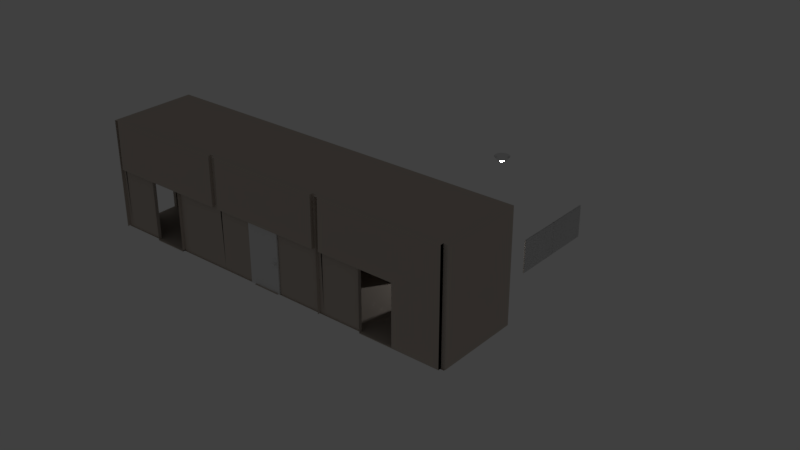 # Source: QuartoManchaAnimado02.blend  (saved by Blender 2.78.0; exported with 4.5.12 LTS)
import bpy
from mathutils import Matrix  # noqa: F401  (used for matrix-valued properties, if any)

bpy.ops.wm.read_factory_settings(use_empty=True)
scene = bpy.context.scene
scene.name = 'Scene'

# ---- collections
col_collection_1 = bpy.data.collections.new('Collection 1'); scene.collection.children.link(col_collection_1)

# ---- materials (node trees are filled in below, after node groups)
mat_material = bpy.data.materials.new('Material')
mat_material.alpha_threshold = 0.0
mat_material.roughness = 0.5
mat_material_002 = bpy.data.materials.new('Material.002')
mat_material_003 = bpy.data.materials.new('Material.003')
mat_material_004 = bpy.data.materials.new('Material.004')
mat_material_1 = bpy.data.materials.new('Material')
mat_material_001 = bpy.data.materials.new('Material.001')
mat_parede = bpy.data.materials.new('Parede')
mat_parede.alpha_threshold = 0.0
mat_parede.diffuse_color = (0.5705, 0.5036, 0.4425, 1.0)
mat_parede.roughness = 0.5

# ---- material node trees
mat_material.use_nodes = True; mat_material.node_tree.nodes.clear()
_N = mat_material.node_tree.nodes; _L = mat_material.node_tree.links
n0 = _N.new('ShaderNodeOutputMaterial'); n0.name = 'Material Output'; n0.location = (300, 300)
n1 = _N.new('ShaderNodeBsdfGlass'); n1.name = 'Glass BSDF'; n1.location = (10, 300)
n1.distribution = 'BECKMANN'
n1.inputs[0].default_value = (0.8, 0.8, 0.8, 1.0)
n1.inputs[2].default_value = 6.8
_L.new(n1.outputs[0], n0.inputs[0])
n0.is_active_output = True

# ---- world
world_world = bpy.data.worlds.new('World'); scene.world = world_world
world_world.color = (0.05088, 0.05088, 0.05088)
world_world.use_sun_shadow = False
world_world.sun_shadow_jitter_overblur = 0.0
world_world.cycles.sampling_method = 'MANUAL'

# ---- lights
light_sun_000 = bpy.data.lights.new('Sun.000', 'SPOT')
light_sun_000.transmission_factor = 0.0
light_sun_000.energy = 187.0
light_sun_000.shadow_buffer_clip_start = 0.5
light_sun_000.shadow_soft_size = 0.1
light_sun_000.shadow_maximum_resolution = 0.006
light_sun_000.use_absolute_resolution = True
light_sun_002 = bpy.data.lights.new('Sun.002', 'SPOT')
light_sun_002.transmission_factor = 0.0
light_sun_002.energy = 187.0
light_sun_002.shadow_buffer_clip_start = 0.5
light_sun_002.shadow_soft_size = 0.1
light_sun_002.shadow_maximum_resolution = 0.006
light_sun_002.use_absolute_resolution = True
light_point = bpy.data.lights.new('Point', 'POINT')
light_point.transmission_factor = 0.0
light_point.energy = 136.0
light_point.shadow_buffer_clip_start = 0.5
light_point.shadow_soft_size = 0.1
light_point.shadow_maximum_resolution = 0.006
light_point.use_absolute_resolution = True

# ---- meshes
me_cube_036 = bpy.data.meshes.new('Cube.036')
me_cube_036.from_pydata([], [], [])
me_cube_036.materials.append(None)
me_cube_036.update()
me_cube_006 = bpy.data.meshes.new('Cube.006')
me_cube_006.from_pydata([], [], [])
me_cube_006.materials.append(None)
me_cube_006.materials.append(None)
me_cube_006.materials.append(None)
me_cube_006.update()
me_cube_034 = bpy.data.meshes.new('Cube.034')
me_cube_034.from_pydata([], [], [])
me_cube_034.materials.append(None)
me_cube_034.update()
me_cube_037 = bpy.data.meshes.new('Cube.037')
me_cube_037.from_pydata([], [], [])
me_cube_037.materials.append(None)
me_cube_037.materials.append(None)
me_cube_037.update()
me_cube_001 = bpy.data.meshes.new('Cube.001')
me_cube_001.from_pydata([], [], [])
me_cube_001.materials.append(None)
me_cube_001.materials.append(None)
me_cube_001.update()
me_cube_010 = bpy.data.meshes.new('Cube.010')
me_cube_010.from_pydata([(-142.8, 0.7571, 3.669), (-142.8, 0.6801, 3.507), (-136.4, 0.7321, 3.669), (-137.9, 0.6609, 3.507), (-140.1, 0.5544, 3.399), (-131.0, 0.6609, 3.669), (-133.8, 0.6065, 3.507), (-137.9, 0.5249, 3.399), (-127.4, 0.5544, 3.669), (-131.0, 0.5249, 3.507), (-136.4, 0.4808, 3.399), (-126.1, 0.4288, 3.669), (-130.0, 0.4288, 3.507), (-135.9, 0.4288, 3.399), (-127.4, 0.3031, 3.669), (-131.0, 0.3326, 3.507), (-136.4, 0.3767, 3.399), (-131.0, 0.1966, 3.669), (-133.8, 0.2511, 3.507), (-137.9, 0.3326, 3.399), (-136.4, 0.1255, 3.669), (-137.9, 0.1966, 3.507), (-140.1, 0.3031, 3.399), (-142.8, 0.1005, 3.669), (-142.8, 0.1775, 3.507), (-142.8, 0.2928, 3.399), (-149.1, 0.1255, 3.669), (-147.7, 0.1966, 3.507), (-145.4, 0.3031, 3.399), (-154.6, 0.1966, 3.669), (-151.8, 0.2511, 3.507), (-147.7, 0.3326, 3.399), (-142.8, 0.4288, 3.361), (-158.2, 0.3031, 3.669), (-154.6, 0.3326, 3.507), (-149.1, 0.3767, 3.399), (-159.4, 0.4288, 3.669), (-155.5, 0.4288, 3.507), (-149.7, 0.4288, 3.399), (-158.2, 0.5544, 3.669), (-154.6, 0.5249, 3.507), (-149.1, 0.4808, 3.399), (-154.6, 0.6609, 3.669), (-151.8, 0.6065, 3.507), (-147.7, 0.5249, 3.399), (-149.1, 0.7321, 3.669), (-147.7, 0.6609, 3.507), (-145.4, 0.5544, 3.399), (-142.8, 0.5648, 3.399)], [], [(48, 1, 3, 4), (32, 48, 4), (1, 0, 2, 3), (4, 3, 6, 7), (32, 4, 7), (3, 2, 5, 6), (32, 7, 10), (6, 5, 8, 9), (7, 6, 9, 10), (9, 8, 11, 12), (10, 9, 12, 13), (32, 10, 13), (13, 12, 15, 16), (32, 13, 16), (12, 11, 14, 15), (32, 16, 19), (15, 14, 17, 18), (16, 15, 18, 19), (32, 19, 22), (18, 17, 20, 21), (19, 18, 21, 22), (22, 21, 24, 25), (32, 22, 25), (21, 20, 23, 24), (25, 24, 27, 28), (32, 25, 28), (24, 23, 26, 27), (32, 28, 31), (27, 26, 29, 30), (28, 27, 30, 31), (32, 31, 35), (30, 29, 33, 34), (31, 30, 34, 35), (35, 34, 37, 38), (32, 35, 38), (34, 33, 36, 37), (38, 37, 40, 41), (32, 38, 41), (37, 36, 39, 40), (32, 41, 44), (40, 39, 42, 43), (41, 40, 43, 44), (43, 42, 45, 46), (44, 43, 46, 47), (32, 44, 47), (47, 46, 1, 48), (32, 47, 48), (46, 45, 0, 1)])
_uv = me_cube_010.uv_layers.new(name='UVMap')
_uv.uv.foreach_set('vector', [0.0, 0.0, 0.0, 0.0, 0.0, 0.0, 0.0, 0.0, 0.0, 0.0, 0.0, 0.0, 0.0, 0.0, 0.0, 0.0, 0.0, 0.0, 0.0, 0.0, 0.0, 0.0, 0.0, 0.0, 0.0, 0.0, 0.0, 0.0, 0.0, 0.0, 0.0, 0.0, 0.0, 0.0, 0.0, 0.0, 0.0, 0.0, 0.0, 0.0, 0.0, 0.0, 0.0, 0.0, 0.0, 0.0, 0.0, 0.0, 0.0, 0.0, 0.0, 0.0, 0.0, 0.0, 0.0, 0.0, 0.0, 0.0, 0.0, 0.0, 0.0, 0.0, 0.0, 0.0, 0.0, 0.0, 0.0, 0.0, 0.0, 0.0, 0.0, 0.0, 0.0, 0.0, 0.0, 0.0, 0.0, 0.0, 0.0, 0.0, 0.0, 0.0, 0.0, 0.0, 0.0, 0.0, 0.0, 0.0, 0.0, 0.0, 0.0, 0.0, 0.0, 0.0, 0.0, 0.0, 0.0, 0.0, 0.0, 0.0, 0.0, 0.0, 0.0, 0.0, 0.0, 0.0, 0.0, 0.0, 0.0, 0.0, 0.0, 0.0, 0.0, 0.0, 0.0, 0.0, 0.0, 0.0, 0.0, 0.0, 0.0, 0.0, 0.0, 0.0, 0.0, 0.0, 0.0, 0.0, 0.0, 0.0, 0.0, 0.0, 0.0, 0.0, 0.0, 0.0, 0.0, 0.0, 0.0, 0.0, 0.0, 0.0, 0.0, 0.0, 0.0, 0.0, 0.0, 0.0, 0.0, 0.0, 0.0, 0.0, 0.0, 0.0, 0.0, 0.0, 0.0, 0.0, 0.0, 0.0, 0.0, 0.0, 0.0, 0.0, 0.0, 0.0, 0.0, 0.0, 0.0, 0.0, 0.0, 0.0, 0.0, 0.0, 0.0, 0.0, 0.0, 0.0, 0.0, 0.0, 0.0, 0.0, 0.0, 0.0, 0.0, 0.0, 0.0, 0.0, 0.0, 0.0, 0.0, 0.0, 0.0, 0.0, 0.0, 0.0, 0.0, 0.0, 0.0, 0.0, 0.0, 0.0, 0.0, 0.0, 0.0, 0.0, 0.0, 0.0, 0.0, 0.0, 0.0, 0.0, 0.0, 0.0, 0.0, 0.0, 0.0, 0.0, 0.0, 0.0, 0.0, 0.0, 0.0, 0.0, 0.0, 0.0, 0.0, 0.0, 0.0, 0.0, 0.0, 0.0, 0.0, 0.0, 0.0, 0.0, 0.0, 0.0, 0.0, 0.0, 0.0, 0.0, 0.0, 0.0, 0.0, 0.0, 0.0, 0.0, 0.0, 0.0, 0.0, 0.0, 0.0, 0.0, 0.0, 0.0, 0.0, 0.0, 0.0, 0.0, 0.0, 0.0, 0.0, 0.0, 0.0, 0.0, 0.0, 0.0, 0.0, 0.0, 0.0, 0.0, 0.0, 0.0, 0.0, 0.0, 0.0, 0.0, 0.0, 0.0, 0.0, 0.0, 0.0, 0.0, 0.0, 0.0, 0.0, 0.0, 0.0, 0.0, 0.0, 0.0, 0.0, 0.0, 0.0, 0.0, 0.0, 0.0, 0.0, 0.0, 0.0, 0.0, 0.0, 0.0, 0.0, 0.0, 0.0, 0.0, 0.0, 0.0, 0.0, 0.0, 0.0, 0.0, 0.0, 0.0, 0.0, 0.0, 0.0, 0.0, 0.0, 0.0, 0.0, 0.0, 0.0, 0.0, 0.0, 0.0, 0.0, 0.0, 0.0, 0.0, 0.0, 0.0, 0.0, 0.0, 0.0, 0.0, 0.0, 0.0, 0.0, 0.0, 0.0, 0.0, 0.0, 0.0, 0.0, 0.0, 0.0, 0.0, 0.0, 0.0])
me_cube_010.materials.append(mat_material)
me_cube_010.use_remesh_preserve_volume = False
me_cube_010.use_remesh_preserve_attributes = False
me_cube_010.use_mirror_vertex_groups = False
me_cube_010.update()
me_cube_010_1 = bpy.data.meshes.new('Cube.010')
me_cube_010_1.from_pydata([], [], [])
me_cube_010_1.materials.append(None)
me_cube_010_1.materials.append(None)
me_cube_010_1.materials.append(None)
me_cube_010_1.materials.append(None)
me_cube_010_1.update()
me_cube_009 = bpy.data.meshes.new('Cube.009')
me_cube_009.from_pydata([(-1.0, -1.0, -1.0), (-1.0, -1.0, 1.0), (-1.0, 1.0, -1.0), (-1.0, 1.0, 1.0), (1.0, -1.0, -1.0), (1.0, -1.0, 1.0), (1.0, 1.0, -1.0), (1.0, 1.0, 1.0)], [], [(0, 1, 3, 2), (2, 3, 7, 6), (6, 7, 5, 4), (4, 5, 1, 0), (2, 6, 4, 0), (7, 3, 1, 5)])
_uv = me_cube_009.uv_layers.new(name='UVMap')
_uv.uv.foreach_set('vector', [0.0, 0.0, 1.0, 0.0, 1.0, 1.0, 0.0, 1.0, 0.0, 0.0, 1.0, 0.0, 1.0, 1.0, 0.0, 1.0, 0.9999, 9.998e-05, 0.9999, 0.9999, 0.0001, 0.9999, 9.998e-05, 9.998e-05, 0.0, 0.0, 1.0, 0.0, 1.0, 1.0, 0.0, 1.0, 0.0, 0.0, 1.0, 0.0, 1.0, 1.0, 0.0, 1.0, 0.0, 0.0, 1.0, 0.0, 1.0, 1.0, 0.0, 1.0])
me_cube_009.materials.append(mat_material)
me_cube_009.use_remesh_preserve_volume = False
me_cube_009.use_remesh_preserve_attributes = False
me_cube_009.use_mirror_vertex_groups = False
me_cube_009.update()
me_cube_008 = bpy.data.meshes.new('Cube.008')
me_cube_008.from_pydata([(-1.0, -1.0, -1.0), (-1.0, -1.0, 1.0), (-1.0, 1.0, -1.0), (-1.0, 1.0, 1.0), (1.0, -1.0, -1.0), (1.0, -1.0, 1.0), (1.0, 1.0, -1.0), (1.0, 1.0, 1.0)], [], [(0, 1, 3, 2), (2, 3, 7, 6), (6, 7, 5, 4), (4, 5, 1, 0), (2, 6, 4, 0), (7, 3, 1, 5)])
_uv = me_cube_008.uv_layers.new(name='UVMap')
_uv.uv.foreach_set('vector', [0.0, 0.0, 1.0, 0.0, 1.0, 1.0, 0.0, 1.0, 0.0, 0.0, 1.0, 0.0, 1.0, 1.0, 0.0, 1.0, 0.9999, 9.998e-05, 0.9999, 0.9999, 0.0001, 0.9999, 9.998e-05, 9.998e-05, 0.0, 0.0, 1.0, 0.0, 1.0, 1.0, 0.0, 1.0, 0.0, 0.0, 1.0, 0.0, 1.0, 1.0, 0.0, 1.0, 0.0, 0.0, 1.0, 0.0, 1.0, 1.0, 0.0, 1.0])
me_cube_008.materials.append(mat_material)
me_cube_008.use_remesh_preserve_volume = False
me_cube_008.use_remesh_preserve_attributes = False
me_cube_008.use_mirror_vertex_groups = False
me_cube_008.update()
me_plane_002 = bpy.data.meshes.new('Plane.002')
me_plane_002.from_pydata([], [], [])
me_plane_002.materials.append(None)
me_plane_002.materials.append(None)
me_plane_002.update()
me_cube_007 = bpy.data.meshes.new('Cube.007')
me_cube_007.from_pydata([(-1.0, -1.0, -1.0), (-1.0, -1.0, 1.0), (-1.0, 1.0, -1.0), (-1.0, 1.0, 1.0), (1.0, -1.0, -1.0), (1.0, -1.0, 1.0), (1.0, 1.0, -1.0), (1.0, 1.0, 1.0)], [], [(0, 1, 3, 2), (2, 3, 7, 6), (6, 7, 5, 4), (4, 5, 1, 0), (2, 6, 4, 0), (7, 3, 1, 5)])
_uv = me_cube_007.uv_layers.new(name='UVMap')
_uv.uv.foreach_set('vector', [0.6667, 0.3333, 0.3333, 0.3333, 0.3333, 3.974e-08, 0.6667, 0.0, 0.3333, 0.6667, 3.974e-08, 0.6667, 0.0, 0.3333, 0.3333, 0.3333, 0.3333, 0.3333, 1.291e-07, 0.3333, 0.0, 8.941e-08, 0.3333, 0.0, 0.3333, 0.6667, 0.3333, 0.3333, 0.6667, 0.3333, 0.6667, 0.6667, 1.0, 0.3333, 0.6667, 0.3333, 0.6667, 2.98e-08, 1.0, 0.0, 0.3333, 0.6667, 0.3333, 1.0, 4.967e-08, 1.0, 0.0, 0.6667])
me_cube_007.materials.append(mat_material_002)
me_cube_007.use_remesh_preserve_volume = False
me_cube_007.use_remesh_preserve_attributes = False
me_cube_007.use_mirror_vertex_groups = False
me_cube_007.update()
me_cube_006_1 = bpy.data.meshes.new('Cube.006')
me_cube_006_1.from_pydata([(12.69, -9.447, 22.8), (12.69, -11.01, 20.9), (12.69, -11.01, 22.9), (12.08, -9.006, 20.9), (12.08, -9.006, 22.9), (12.08, -11.01, 20.9), (12.08, -11.01, 22.9), (12.69, -9.447, 20.9), (12.69, -9.447, 22.9), (12.08, -9.447, 22.9), (12.08, -9.447, 20.9), (12.08, -9.006, 22.8), (12.08, -9.447, 22.8), (12.44, -9.006, 20.9), (12.69, -9.26, 20.9), (12.53, -9.025, 20.9), (12.62, -9.08, 20.9), (12.67, -9.163, 20.9), (12.69, -9.26, 22.9), (12.44, -9.006, 22.9), (12.67, -9.163, 22.9), (12.62, -9.08, 22.9), (12.53, -9.025, 22.9), (10.69, -9.2, 20.9), (10.89, -9.006, 20.9), (10.71, -9.125, 20.9), (10.75, -9.063, 20.9), (10.81, -9.021, 20.9), (10.89, -9.006, 22.9), (10.69, -9.2, 22.9), (10.81, -9.021, 22.9), (10.75, -9.063, 22.9), (10.71, -9.125, 22.9), (10.82, -9.447, 20.9), (10.69, -9.315, 20.9), (10.73, -9.408, 20.9), (10.69, -9.315, 22.9), (10.82, -9.447, 22.9), (10.73, -9.408, 22.9)], [], [(18, 20, 21, 22, 19, 4, 9, 8), (7, 8, 2, 1), (34, 36, 29, 23), (10, 7, 1, 5), (8, 9, 6, 2), (7, 10, 12, 0), (1, 2, 6, 5), (4, 28, 30, 31, 32, 29, 36, 38, 37, 9), (23, 25, 26, 27, 24, 3, 10, 33, 35, 34), (10, 7, 14, 17, 16, 15, 13, 3), (10, 3, 11, 12), (9, 12, 10, 5, 6), (3, 4, 19, 13), (18, 14, 17, 20), (20, 17, 16, 21), (21, 16, 15, 22), (22, 15, 13, 19), (14, 18, 8, 7), (28, 24, 27, 30), (30, 27, 26, 31), (31, 26, 25, 32), (32, 25, 23, 29), (24, 28, 4, 3), (36, 34, 35, 38), (38, 35, 33, 37), (10, 9, 37, 33)])
_uv = me_cube_006_1.uv_layers.new(name='UVMap')
_uv.uv.foreach_set('vector', [0.3496, 0.3237, 0.3463, 0.3417, 0.3366, 0.357, 0.3222, 0.3672, 0.3052, 0.3708, 0.2436, 0.3708, 0.2436, 0.2891, 0.3496, 0.2891, 0.6219, 1.105e-08, 0.6219, 0.3708, 0.3496, 0.3708, 0.3496, 0.0, 0.9834, 0.3708, 0.9834, 0.7417, 0.9633, 0.7417, 0.9633, 0.3708, 0.7926, 2.21e-08, 0.8987, 0.0, 0.8987, 0.2891, 0.7926, 0.2891, 0.3496, 0.2891, 0.2436, 0.2891, 0.2436, 2.21e-08, 0.3496, 0.0, 0.7926, 0.3515, 0.6865, 0.3515, 0.6865, 2.21e-08, 0.7926, 0.0, 0.8346, 0.7417, 0.8346, 0.3708, 0.9398, 0.3708, 0.9398, 0.7417, 0.2436, 0.3708, 0.0339, 0.3708, 0.02093, 0.3681, 0.009928, 0.3603, 0.00258, 0.3486, 0.0, 0.3349, 0.0, 0.3135, 0.006746, 0.2962, 0.02303, 0.2891, 0.2436, 0.2891, 0.04318, 0.7417, 0.05615, 0.7444, 0.06715, 0.7522, 0.0745, 0.7639, 0.07708, 0.7776, 0.07708, 1.0, 3.126e-08, 1.0, 0.0, 0.7661, 0.006746, 0.7488, 0.02303, 0.7417, 0.1542, 0.7417, 0.1542, 0.8542, 0.1216, 0.8542, 0.1045, 0.8506, 0.09011, 0.8404, 0.08046, 0.8251, 0.07708, 0.807, 0.07708, 0.7417, 0.8987, 1.105e-08, 0.9756, 0.0, 0.9756, 0.3515, 0.8987, 0.3515, 0.3267, 0.7417, 0.3267, 0.7224, 0.3267, 0.3708, 0.5989, 0.3708, 0.5989, 0.7417, 0.2336, 0.7417, 0.2336, 0.3708, 0.2952, 0.3708, 0.2952, 0.7417, 0.6544, 0.3708, 0.6544, 2.21e-08, 0.6716, 0.0, 0.6716, 0.3708, 0.6716, 0.3708, 0.6716, 0.0, 0.6865, 1.105e-08, 0.6865, 0.3708, 0.3267, 0.3708, 0.3267, 0.7417, 0.3123, 0.7417, 0.3123, 0.3708, 0.3123, 0.3708, 0.3123, 0.7417, 0.2952, 0.7417, 0.2952, 0.3708, 0.6544, 2.21e-08, 0.6544, 0.3708, 0.6219, 0.3708, 0.6219, 1.105e-08, 0.02397, 0.3708, 0.02397, 0.7417, 0.011, 0.7417, 0.011, 0.3708, 0.011, 0.3708, 0.011, 0.7417, 0.0, 0.7417, 0.0, 0.3708, 0.9398, 0.7417, 0.9398, 0.3708, 0.9505, 0.3708, 0.9505, 0.7417, 0.9505, 0.7417, 0.9505, 0.3708, 0.9633, 0.3708, 0.9633, 0.7417, 0.02397, 0.7417, 0.02397, 0.3708, 0.2336, 0.3708, 0.2336, 0.7417, 0.9834, 0.7417, 0.9834, 0.3708, 1.0, 0.3708, 1.0, 0.7417, 0.8346, 0.3708, 0.8346, 0.7417, 0.8176, 0.7417, 0.8176, 0.3708, 0.5989, 0.7417, 0.5989, 0.3708, 0.8176, 0.3708, 0.8176, 0.7417])
me_cube_006_1.materials.append(mat_material_003)
me_cube_006_1.use_remesh_preserve_volume = False
me_cube_006_1.use_remesh_preserve_attributes = False
me_cube_006_1.use_mirror_vertex_groups = False
me_cube_006_1.update()
me_cube_005 = bpy.data.meshes.new('Cube.005')
me_cube_005.from_pydata([(12.69, -9.447, 22.8), (12.69, -11.01, 20.9), (12.69, -11.01, 22.9), (12.08, -9.006, 20.9), (12.08, -9.006, 22.9), (12.08, -11.01, 20.9), (12.08, -11.01, 22.9), (12.69, -9.447, 20.9), (12.69, -9.447, 22.9), (12.08, -9.447, 22.9), (12.08, -9.447, 20.9), (12.08, -9.006, 22.8), (12.08, -9.447, 22.8), (12.44, -9.006, 20.9), (12.69, -9.26, 20.9), (12.53, -9.025, 20.9), (12.62, -9.08, 20.9), (12.67, -9.163, 20.9), (12.69, -9.26, 22.9), (12.44, -9.006, 22.9), (12.67, -9.163, 22.9), (12.62, -9.08, 22.9), (12.53, -9.025, 22.9), (10.69, -9.2, 20.9), (10.89, -9.006, 20.9), (10.71, -9.125, 20.9), (10.75, -9.063, 20.9), (10.81, -9.021, 20.9), (10.89, -9.006, 22.9), (10.69, -9.2, 22.9), (10.81, -9.021, 22.9), (10.75, -9.063, 22.9), (10.71, -9.125, 22.9), (10.82, -9.447, 20.9), (10.69, -9.315, 20.9), (10.73, -9.408, 20.9), (10.69, -9.315, 22.9), (10.82, -9.447, 22.9), (10.73, -9.408, 22.9)], [], [(18, 20, 21, 22, 19, 4, 9, 8), (7, 8, 2, 1), (34, 36, 29, 23), (10, 7, 1, 5), (8, 9, 6, 2), (7, 10, 12, 0), (1, 2, 6, 5), (4, 28, 30, 31, 32, 29, 36, 38, 37, 9), (23, 25, 26, 27, 24, 3, 10, 33, 35, 34), (10, 7, 14, 17, 16, 15, 13, 3), (10, 3, 11, 12), (9, 12, 10, 5, 6), (3, 4, 19, 13), (18, 14, 17, 20), (20, 17, 16, 21), (21, 16, 15, 22), (22, 15, 13, 19), (14, 18, 8, 7), (28, 24, 27, 30), (30, 27, 26, 31), (31, 26, 25, 32), (32, 25, 23, 29), (24, 28, 4, 3), (36, 34, 35, 38), (38, 35, 33, 37), (10, 9, 37, 33)])
_uv = me_cube_005.uv_layers.new(name='UVMap')
_uv.uv.foreach_set('vector', [0.3496, 0.3237, 0.3463, 0.3417, 0.3366, 0.357, 0.3222, 0.3672, 0.3052, 0.3708, 0.2436, 0.3708, 0.2436, 0.2891, 0.3496, 0.2891, 0.6219, 1.105e-08, 0.6219, 0.3708, 0.3496, 0.3708, 0.3496, 0.0, 0.9834, 0.3708, 0.9834, 0.7417, 0.9633, 0.7417, 0.9633, 0.3708, 0.7926, 2.21e-08, 0.8987, 0.0, 0.8987, 0.2891, 0.7926, 0.2891, 0.3496, 0.2891, 0.2436, 0.2891, 0.2436, 2.21e-08, 0.3496, 0.0, 0.7926, 0.3515, 0.6865, 0.3515, 0.6865, 2.21e-08, 0.7926, 0.0, 0.8346, 0.7417, 0.8346, 0.3708, 0.9398, 0.3708, 0.9398, 0.7417, 0.2436, 0.3708, 0.0339, 0.3708, 0.02093, 0.3681, 0.009928, 0.3603, 0.00258, 0.3486, 0.0, 0.3349, 0.0, 0.3135, 0.006746, 0.2962, 0.02303, 0.2891, 0.2436, 0.2891, 0.04318, 0.7417, 0.05615, 0.7444, 0.06715, 0.7522, 0.0745, 0.7639, 0.07708, 0.7776, 0.07708, 1.0, 3.126e-08, 1.0, 0.0, 0.7661, 0.006746, 0.7488, 0.02303, 0.7417, 0.1542, 0.7417, 0.1542, 0.8542, 0.1216, 0.8542, 0.1045, 0.8506, 0.09011, 0.8404, 0.08046, 0.8251, 0.07708, 0.807, 0.07708, 0.7417, 0.8987, 1.105e-08, 0.9756, 0.0, 0.9756, 0.3515, 0.8987, 0.3515, 0.3267, 0.7417, 0.3267, 0.7224, 0.3267, 0.3708, 0.5989, 0.3708, 0.5989, 0.7417, 0.2336, 0.7417, 0.2336, 0.3708, 0.2952, 0.3708, 0.2952, 0.7417, 0.6544, 0.3708, 0.6544, 2.21e-08, 0.6716, 0.0, 0.6716, 0.3708, 0.6716, 0.3708, 0.6716, 0.0, 0.6865, 1.105e-08, 0.6865, 0.3708, 0.3267, 0.3708, 0.3267, 0.7417, 0.3123, 0.7417, 0.3123, 0.3708, 0.3123, 0.3708, 0.3123, 0.7417, 0.2952, 0.7417, 0.2952, 0.3708, 0.6544, 2.21e-08, 0.6544, 0.3708, 0.6219, 0.3708, 0.6219, 1.105e-08, 0.02397, 0.3708, 0.02397, 0.7417, 0.011, 0.7417, 0.011, 0.3708, 0.011, 0.3708, 0.011, 0.7417, 0.0, 0.7417, 0.0, 0.3708, 0.9398, 0.7417, 0.9398, 0.3708, 0.9505, 0.3708, 0.9505, 0.7417, 0.9505, 0.7417, 0.9505, 0.3708, 0.9633, 0.3708, 0.9633, 0.7417, 0.02397, 0.7417, 0.02397, 0.3708, 0.2336, 0.3708, 0.2336, 0.7417, 0.9834, 0.7417, 0.9834, 0.3708, 1.0, 0.3708, 1.0, 0.7417, 0.8346, 0.3708, 0.8346, 0.7417, 0.8176, 0.7417, 0.8176, 0.3708, 0.5989, 0.7417, 0.5989, 0.3708, 0.8176, 0.3708, 0.8176, 0.7417])
me_cube_005.materials.append(mat_material_004)
me_cube_005.use_remesh_preserve_volume = False
me_cube_005.use_remesh_preserve_attributes = False
me_cube_005.use_mirror_vertex_groups = False
me_cube_005.update()
me_cube_004 = bpy.data.meshes.new('Cube.004')
me_cube_004.from_pydata([(1.0, 1.0, -1.0), (1.0, -1.0, -1.0), (-1.0, -1.0, -1.0), (-1.0, 1.0, -1.0), (1.0, 1.0, 1.0), (1.0, -1.0, 1.0), (-1.0, -1.0, 1.0), (-1.0, 1.0, 1.0)], [], [(0, 1, 2, 3), (4, 7, 6, 5), (0, 4, 5, 1), (1, 5, 6, 2), (2, 6, 7, 3), (4, 0, 3, 7)])
me_cube_004.polygons.foreach_set('material_index', [1, 1, 1, 1, 1, 1])
_uv = me_cube_004.uv_layers.new(name='UVMap')
_uv.uv.foreach_set('vector', [1.987e-08, 0.6667, 0.3333, 0.6667, 0.3333, 1.0, 0.0, 1.0, 0.3333, 0.3333, 0.3333, 0.6667, 4.967e-08, 0.6667, 0.0, 0.3333, 0.6667, 0.3333, 0.3333, 0.3333, 0.3333, 0.0, 0.6667, 1.987e-08, 2.98e-08, 0.3333, 0.0, 1.291e-07, 0.3333, 0.0, 0.3333, 0.3333, 1.0, 0.3333, 0.6667, 0.3333, 0.6667, 8.941e-08, 1.0, 0.0, 0.3333, 0.3333, 0.6667, 0.3333, 0.6667, 0.6667, 0.3333, 0.6667])
me_cube_004.materials.append(mat_material_1)
me_cube_004.materials.append(mat_material_001)
me_cube_004.use_remesh_preserve_volume = False
me_cube_004.use_remesh_preserve_attributes = False
me_cube_004.use_mirror_vertex_groups = False
me_cube_004.update()
me_cube = bpy.data.meshes.new('Cube')
me_cube.from_pydata([(1.0, 1.0, -1.0), (1.0, -1.0, -1.0), (-1.0, -1.0, -1.0), (-1.0, 1.0, -1.0), (1.0, 1.0, 1.0), (1.0, -1.0, 1.0), (-1.0, -1.0, 1.0), (-1.0, 1.0, 1.0)], [], [(0, 1, 2, 3), (4, 7, 6, 5), (0, 4, 5, 1), (1, 5, 6, 2), (2, 6, 7, 3), (4, 0, 3, 7)])
me_cube.polygons.foreach_set('material_index', [1, 1, 1, 1, 1, 1])
_uv = me_cube.uv_layers.new(name='UVMap')
_uv.uv.foreach_set('vector', [1.987e-08, 0.6667, 0.3333, 0.6667, 0.3333, 1.0, 0.0, 1.0, 0.3333, 0.3333, 0.3333, 0.6667, 4.967e-08, 0.6667, 0.0, 0.3333, 0.6667, 0.3333, 0.3333, 0.3333, 0.3333, 0.0, 0.6667, 1.987e-08, 2.98e-08, 0.3333, 0.0, 1.291e-07, 0.3333, 0.0, 0.3333, 0.3333, 1.0, 0.3333, 0.6667, 0.3333, 0.6667, 8.941e-08, 1.0, 0.0, 0.3333, 0.3333, 0.6667, 0.3333, 0.6667, 0.6667, 0.3333, 0.6667])
me_cube.materials.append(mat_material_1)
me_cube.materials.append(mat_material_001)
me_cube.use_remesh_preserve_volume = False
me_cube.use_remesh_preserve_attributes = False
me_cube.use_mirror_vertex_groups = False
me_cube.update()
me_cube_003 = bpy.data.meshes.new('Cube.003')
me_cube_003.from_pydata([(12.69, -9.447, 22.8), (12.69, -11.01, 20.9), (12.69, -11.01, 22.9), (12.08, -9.006, 20.9), (12.08, -9.006, 22.9), (12.08, -11.01, 20.9), (12.08, -11.01, 22.9), (12.69, -9.447, 20.9), (12.69, -9.447, 22.9), (12.08, -9.447, 22.9), (12.08, -9.447, 20.9), (12.08, -9.006, 22.8), (12.08, -9.447, 22.8), (12.44, -9.006, 20.9), (12.69, -9.26, 20.9), (12.53, -9.025, 20.9), (12.62, -9.08, 20.9), (12.67, -9.163, 20.9), (12.69, -9.26, 22.9), (12.44, -9.006, 22.9), (12.67, -9.163, 22.9), (12.62, -9.08, 22.9), (12.53, -9.025, 22.9), (10.69, -9.2, 20.9), (10.89, -9.006, 20.9), (10.71, -9.125, 20.9), (10.75, -9.063, 20.9), (10.81, -9.021, 20.9), (10.89, -9.006, 22.9), (10.69, -9.2, 22.9), (10.81, -9.021, 22.9), (10.75, -9.063, 22.9), (10.71, -9.125, 22.9), (10.82, -9.447, 20.9), (10.69, -9.315, 20.9), (10.73, -9.408, 20.9), (10.69, -9.315, 22.9), (10.82, -9.447, 22.9), (10.73, -9.408, 22.9)], [], [(18, 20, 21, 22, 19, 4, 9, 8), (7, 8, 2, 1), (34, 36, 29, 23), (10, 7, 1, 5), (8, 9, 6, 2), (7, 10, 12, 0), (1, 2, 6, 5), (4, 28, 30, 31, 32, 29, 36, 38, 37, 9), (23, 25, 26, 27, 24, 3, 10, 33, 35, 34), (10, 7, 14, 17, 16, 15, 13, 3), (10, 3, 11, 12), (9, 12, 10, 5, 6), (3, 4, 19, 13), (18, 14, 17, 20), (20, 17, 16, 21), (21, 16, 15, 22), (22, 15, 13, 19), (14, 18, 8, 7), (28, 24, 27, 30), (30, 27, 26, 31), (31, 26, 25, 32), (32, 25, 23, 29), (24, 28, 4, 3), (36, 34, 35, 38), (38, 35, 33, 37), (10, 9, 37, 33)])
_uv = me_cube_003.uv_layers.new(name='UVMap')
_uv.uv.foreach_set('vector', [0.3496, 0.3237, 0.3463, 0.3417, 0.3366, 0.357, 0.3222, 0.3672, 0.3052, 0.3708, 0.2436, 0.3708, 0.2436, 0.2891, 0.3496, 0.2891, 0.6219, 1.105e-08, 0.6219, 0.3708, 0.3496, 0.3708, 0.3496, 0.0, 0.9834, 0.3708, 0.9834, 0.7417, 0.9633, 0.7417, 0.9633, 0.3708, 0.7926, 2.21e-08, 0.8987, 0.0, 0.8987, 0.2891, 0.7926, 0.2891, 0.3496, 0.2891, 0.2436, 0.2891, 0.2436, 2.21e-08, 0.3496, 0.0, 0.7926, 0.3515, 0.6865, 0.3515, 0.6865, 2.21e-08, 0.7926, 0.0, 0.8346, 0.7417, 0.8346, 0.3708, 0.9398, 0.3708, 0.9398, 0.7417, 0.2436, 0.3708, 0.0339, 0.3708, 0.02093, 0.3681, 0.009928, 0.3603, 0.00258, 0.3486, 0.0, 0.3349, 0.0, 0.3135, 0.006746, 0.2962, 0.02303, 0.2891, 0.2436, 0.2891, 0.04318, 0.7417, 0.05615, 0.7444, 0.06715, 0.7522, 0.0745, 0.7639, 0.07708, 0.7776, 0.07708, 1.0, 3.126e-08, 1.0, 0.0, 0.7661, 0.006746, 0.7488, 0.02303, 0.7417, 0.1542, 0.7417, 0.1542, 0.8542, 0.1216, 0.8542, 0.1045, 0.8506, 0.09011, 0.8404, 0.08046, 0.8251, 0.07708, 0.807, 0.07708, 0.7417, 0.8987, 1.105e-08, 0.9756, 0.0, 0.9756, 0.3515, 0.8987, 0.3515, 0.3267, 0.7417, 0.3267, 0.7224, 0.3267, 0.3708, 0.5989, 0.3708, 0.5989, 0.7417, 0.2336, 0.7417, 0.2336, 0.3708, 0.2952, 0.3708, 0.2952, 0.7417, 0.6544, 0.3708, 0.6544, 2.21e-08, 0.6716, 0.0, 0.6716, 0.3708, 0.6716, 0.3708, 0.6716, 0.0, 0.6865, 1.105e-08, 0.6865, 0.3708, 0.3267, 0.3708, 0.3267, 0.7417, 0.3123, 0.7417, 0.3123, 0.3708, 0.3123, 0.3708, 0.3123, 0.7417, 0.2952, 0.7417, 0.2952, 0.3708, 0.6544, 2.21e-08, 0.6544, 0.3708, 0.6219, 0.3708, 0.6219, 1.105e-08, 0.02397, 0.3708, 0.02397, 0.7417, 0.011, 0.7417, 0.011, 0.3708, 0.011, 0.3708, 0.011, 0.7417, 0.0, 0.7417, 0.0, 0.3708, 0.9398, 0.7417, 0.9398, 0.3708, 0.9505, 0.3708, 0.9505, 0.7417, 0.9505, 0.7417, 0.9505, 0.3708, 0.9633, 0.3708, 0.9633, 0.7417, 0.02397, 0.7417, 0.02397, 0.3708, 0.2336, 0.3708, 0.2336, 0.7417, 0.9834, 0.7417, 0.9834, 0.3708, 1.0, 0.3708, 1.0, 0.7417, 0.8346, 0.3708, 0.8346, 0.7417, 0.8176, 0.7417, 0.8176, 0.3708, 0.5989, 0.7417, 0.5989, 0.3708, 0.8176, 0.3708, 0.8176, 0.7417])
me_cube_003.materials.append(mat_material_004)
me_cube_003.use_remesh_preserve_volume = False
me_cube_003.use_remesh_preserve_attributes = False
me_cube_003.use_mirror_vertex_groups = False
me_cube_003.update()
me_cube_002 = bpy.data.meshes.new('Cube.002')
me_cube_002.from_pydata([(12.69, -9.447, 22.8), (12.69, -11.01, 20.9), (12.69, -11.01, 22.9), (12.08, -9.006, 20.9), (12.08, -9.006, 22.9), (12.08, -11.01, 20.9), (12.08, -11.01, 22.9), (12.69, -9.447, 20.9), (12.69, -9.447, 22.9), (12.08, -9.447, 22.9), (12.08, -9.447, 20.9), (12.08, -9.006, 22.8), (12.08, -9.447, 22.8), (12.44, -9.006, 20.9), (12.69, -9.26, 20.9), (12.53, -9.025, 20.9), (12.62, -9.08, 20.9), (12.67, -9.163, 20.9), (12.69, -9.26, 22.9), (12.44, -9.006, 22.9), (12.67, -9.163, 22.9), (12.62, -9.08, 22.9), (12.53, -9.025, 22.9), (10.69, -9.2, 20.9), (10.89, -9.006, 20.9), (10.71, -9.125, 20.9), (10.75, -9.063, 20.9), (10.81, -9.021, 20.9), (10.89, -9.006, 22.9), (10.69, -9.2, 22.9), (10.81, -9.021, 22.9), (10.75, -9.063, 22.9), (10.71, -9.125, 22.9), (10.82, -9.447, 20.9), (10.69, -9.315, 20.9), (10.73, -9.408, 20.9), (10.69, -9.315, 22.9), (10.82, -9.447, 22.9), (10.73, -9.408, 22.9)], [], [(18, 20, 21, 22, 19, 4, 9, 8), (7, 8, 2, 1), (34, 36, 29, 23), (10, 7, 1, 5), (8, 9, 6, 2), (7, 10, 12, 0), (1, 2, 6, 5), (4, 28, 30, 31, 32, 29, 36, 38, 37, 9), (23, 25, 26, 27, 24, 3, 10, 33, 35, 34), (10, 7, 14, 17, 16, 15, 13, 3), (10, 3, 11, 12), (9, 12, 10, 5, 6), (3, 4, 19, 13), (18, 14, 17, 20), (20, 17, 16, 21), (21, 16, 15, 22), (22, 15, 13, 19), (14, 18, 8, 7), (28, 24, 27, 30), (30, 27, 26, 31), (31, 26, 25, 32), (32, 25, 23, 29), (24, 28, 4, 3), (36, 34, 35, 38), (38, 35, 33, 37), (10, 9, 37, 33)])
_uv = me_cube_002.uv_layers.new(name='UVMap')
_uv.uv.foreach_set('vector', [0.3496, 0.3237, 0.3463, 0.3417, 0.3366, 0.357, 0.3222, 0.3672, 0.3052, 0.3708, 0.2436, 0.3708, 0.2436, 0.2891, 0.3496, 0.2891, 0.6219, 1.105e-08, 0.6219, 0.3708, 0.3496, 0.3708, 0.3496, 0.0, 0.9834, 0.3708, 0.9834, 0.7417, 0.9633, 0.7417, 0.9633, 0.3708, 0.7926, 2.21e-08, 0.8987, 0.0, 0.8987, 0.2891, 0.7926, 0.2891, 0.3496, 0.2891, 0.2436, 0.2891, 0.2436, 2.21e-08, 0.3496, 0.0, 0.7926, 0.3515, 0.6865, 0.3515, 0.6865, 2.21e-08, 0.7926, 0.0, 0.8346, 0.7417, 0.8346, 0.3708, 0.9398, 0.3708, 0.9398, 0.7417, 0.2436, 0.3708, 0.0339, 0.3708, 0.02093, 0.3681, 0.009928, 0.3603, 0.00258, 0.3486, 0.0, 0.3349, 0.0, 0.3135, 0.006746, 0.2962, 0.02303, 0.2891, 0.2436, 0.2891, 0.04318, 0.7417, 0.05615, 0.7444, 0.06715, 0.7522, 0.0745, 0.7639, 0.07708, 0.7776, 0.07708, 1.0, 3.126e-08, 1.0, 0.0, 0.7661, 0.006746, 0.7488, 0.02303, 0.7417, 0.1542, 0.7417, 0.1542, 0.8542, 0.1216, 0.8542, 0.1045, 0.8506, 0.09011, 0.8404, 0.08046, 0.8251, 0.07708, 0.807, 0.07708, 0.7417, 0.8987, 1.105e-08, 0.9756, 0.0, 0.9756, 0.3515, 0.8987, 0.3515, 0.3267, 0.7417, 0.3267, 0.7224, 0.3267, 0.3708, 0.5989, 0.3708, 0.5989, 0.7417, 0.2336, 0.7417, 0.2336, 0.3708, 0.2952, 0.3708, 0.2952, 0.7417, 0.6544, 0.3708, 0.6544, 2.21e-08, 0.6716, 0.0, 0.6716, 0.3708, 0.6716, 0.3708, 0.6716, 0.0, 0.6865, 1.105e-08, 0.6865, 0.3708, 0.3267, 0.3708, 0.3267, 0.7417, 0.3123, 0.7417, 0.3123, 0.3708, 0.3123, 0.3708, 0.3123, 0.7417, 0.2952, 0.7417, 0.2952, 0.3708, 0.6544, 2.21e-08, 0.6544, 0.3708, 0.6219, 0.3708, 0.6219, 1.105e-08, 0.02397, 0.3708, 0.02397, 0.7417, 0.011, 0.7417, 0.011, 0.3708, 0.011, 0.3708, 0.011, 0.7417, 0.0, 0.7417, 0.0, 0.3708, 0.9398, 0.7417, 0.9398, 0.3708, 0.9505, 0.3708, 0.9505, 0.7417, 0.9505, 0.7417, 0.9505, 0.3708, 0.9633, 0.3708, 0.9633, 0.7417, 0.02397, 0.7417, 0.02397, 0.3708, 0.2336, 0.3708, 0.2336, 0.7417, 0.9834, 0.7417, 0.9834, 0.3708, 1.0, 0.3708, 1.0, 0.7417, 0.8346, 0.3708, 0.8346, 0.7417, 0.8176, 0.7417, 0.8176, 0.3708, 0.5989, 0.7417, 0.5989, 0.3708, 0.8176, 0.3708, 0.8176, 0.7417])
me_cube_002.materials.append(mat_material_003)
me_cube_002.use_remesh_preserve_volume = False
me_cube_002.use_remesh_preserve_attributes = False
me_cube_002.use_mirror_vertex_groups = False
me_cube_002.update()
me_cube_001_1 = bpy.data.meshes.new('Cube.001')
me_cube_001_1.from_pydata([(-1.0, -1.0, -1.0), (-1.0, -1.0, 1.0), (-1.0, 1.0, -1.0), (-1.0, 1.0, 1.0), (1.0, -1.0, -1.0), (1.0, -1.0, 1.0), (1.0, 1.0, -1.0), (1.0, 1.0, 1.0)], [], [(0, 1, 3, 2), (2, 3, 7, 6), (6, 7, 5, 4), (4, 5, 1, 0), (2, 6, 4, 0), (7, 3, 1, 5)])
_uv = me_cube_001_1.uv_layers.new(name='UVMap')
_uv.uv.foreach_set('vector', [0.6667, 0.3333, 0.3333, 0.3333, 0.3333, 3.974e-08, 0.6667, 0.0, 0.3333, 0.6667, 3.974e-08, 0.6667, 0.0, 0.3333, 0.3333, 0.3333, 0.3333, 0.3333, 1.291e-07, 0.3333, 0.0, 8.941e-08, 0.3333, 0.0, 0.3333, 0.6667, 0.3333, 0.3333, 0.6667, 0.3333, 0.6667, 0.6667, 1.0, 0.3333, 0.6667, 0.3333, 0.6667, 2.98e-08, 1.0, 0.0, 0.3333, 0.6667, 0.3333, 1.0, 4.967e-08, 1.0, 0.0, 0.6667])
me_cube_001_1.materials.append(mat_material_002)
me_cube_001_1.use_remesh_preserve_volume = False
me_cube_001_1.use_remesh_preserve_attributes = False
me_cube_001_1.use_mirror_vertex_groups = False
me_cube_001_1.update()
me_circle_001 = bpy.data.meshes.new('Circle.001')
me_circle_001.from_pydata([], [], [])
me_circle_001.materials.append(None)
me_circle_001.update()
me_cube_003_1 = bpy.data.meshes.new('Cube.003')
me_cube_003_1.from_pydata([], [], [])
me_cube_003_1.materials.append(None)
me_cube_003_1.update()
me_circle_002 = bpy.data.meshes.new('Circle.002')
me_circle_002.from_pydata([], [], [])
me_circle_002.materials.append(None)
me_circle_002.update()
me_plane_001 = bpy.data.meshes.new('Plane.001')
me_plane_001.from_pydata([], [], [])
me_plane_001.materials.append(None)
me_plane_001.update()
me_cube_002_1 = bpy.data.meshes.new('Cube.002')
me_cube_002_1.from_pydata([], [], [])
me_cube_002_1.materials.append(None)
me_cube_002_1.materials.append(None)
me_cube_002_1.update()
me_cube_002_2 = bpy.data.meshes.new('Cube.002')
me_cube_002_2.from_pydata([], [], [])
me_cube_002_2.update()
me_cube_003_2 = bpy.data.meshes.new('Cube.003')
me_cube_003_2.from_pydata([], [], [])
me_cube_003_2.update()
me_cube_001_2 = bpy.data.meshes.new('Cube.001')
me_cube_001_2.from_pydata([], [], [])
me_cube_001_2.update()
me_cube_1 = bpy.data.meshes.new('Cube')
me_cube_1.from_pydata([], [], [])
me_cube_1.update()
me_plane_002_1 = bpy.data.meshes.new('Plane.002')
me_plane_002_1.from_pydata([(-1.0, -1.0, 0.0), (1.0, -1.0, 0.0), (0.95, -1.0, 0.0), (-0.9513, -1.0, 0.0), (-1.0, -0.95, 0.0), (1.0, -0.95, 0.0), (0.95, -0.95, 0.0), (-0.9513, -0.95, 0.0), (0.04219, -1.0, 0.0), (0.04219, -0.95, 0.0), (-0.3746, -0.95, 0.0), (-0.3746, -1.0, 0.0), (-1.0, -0.95, 4.0), (-1.0, -1.0, 4.0), (0.95, -1.0, 4.0), (1.0, -1.0, 4.0), (-0.9513, -1.0, 4.0), (1.0, -0.95, 4.0), (0.95, -0.95, 4.0), (-0.9513, -0.95, 4.0), (0.04219, -1.0, 2.2), (0.95, -1.0, 2.2), (0.95, -0.95, 2.2), (-0.9513, -1.0, 2.2), (-0.9513, -0.95, 2.2), (-0.3746, -0.95, 2.2), (0.04219, -0.95, 2.2), (-0.3746, -1.0, 2.2), (0.04219, -1.0, 4.0), (0.95, -1.0, 4.0), (0.95, -0.95, 4.0), (-0.9513, -1.0, 4.0), (-0.9513, -0.95, 4.0), (-0.3746, -0.95, 4.0), (0.04219, -0.95, 4.0), (-0.3746, -1.0, 4.0), (-0.3746, -1.0, 0.03044), (0.04219, -1.0, 0.03044), (0.04219, -0.95, 0.03044), (-0.3746, -0.95, 0.03044), (0.04219, -2.2, 0.0), (-0.3746, -2.2, 0.0), (0.9989, -1.0, 0.0), (0.9989, -2.2, 0.0), (-0.9986, -1.0, 0.0), (-0.9986, -2.2, 0.0), (-3.667, -1.0, 0.0), (-1.0, -1.0, 0.0), (-1.717, -1.0, 0.0), (-3.618, -1.0, 0.0), (-3.667, -0.95, 0.0), (-1.0, -0.95, 0.0), (-1.717, -0.95, 0.0), (-3.618, -0.95, 0.0), (-2.624, -1.0, 0.0), (-2.624, -0.95, 0.0), (-3.041, -0.95, 0.0), (-3.041, -1.0, 0.0), (-3.667, -0.95, 4.0), (-3.667, -1.0, 4.0), (-1.717, -1.0, 4.0), (-1.0, -1.0, 4.0), (-3.618, -1.0, 4.0), (-1.0, -0.95, 4.0), (-1.717, -0.95, 4.0), (-3.618, -0.95, 4.0), (-2.624, -1.0, 2.2), (-1.717, -1.0, 2.2), (-1.717, -0.95, 2.2), (-3.618, -1.0, 2.2), (-3.618, -0.95, 2.2), (-3.041, -0.95, 2.2), (-2.624, -0.95, 2.2), (-3.041, -1.0, 2.2), (-2.624, -1.0, 4.0), (-1.717, -1.0, 4.0), (-1.717, -0.95, 4.0), (-3.618, -1.0, 4.0), (-3.618, -0.95, 4.0), (-3.041, -0.95, 4.0), (-2.624, -0.95, 4.0), (-3.041, -1.0, 4.0), (-3.041, -1.0, 0.03044), (-2.624, -1.0, 0.03044), (-2.624, -0.95, 0.03044), (-3.041, -0.95, 0.03044), (-2.624, -2.2, 0.0), (-3.041, -2.2, 0.0), (-1.668, -1.0, 0.0), (-1.668, -2.2, 0.0), (-3.665, -1.0, 0.0), (-3.665, -2.2, 0.0), (1.003, -2.183, 2.384e-07), (-0.6009, -2.183, 2.384e-07), (-0.5541, -2.183, 2.384e-07), (0.9539, -2.183, 2.384e-07), (-0.6009, -2.233, 2.384e-07), (0.9539, -2.233, 2.384e-07), (-0.03954, -2.183, 2.384e-07), (-0.03954, -2.233, 2.384e-07), (0.3773, -2.233, 2.384e-07), (0.3773, -2.183, 2.384e-07), (1.003, -2.183, 4.0), (-0.5541, -2.183, 4.0), (-0.6009, -2.183, 4.0), (0.9539, -2.183, 4.0), (-0.6009, -2.233, 4.0), (-0.5541, -2.233, 4.0), (0.9539, -2.233, 4.0), (-0.03954, -2.183, 2.2), (-0.5699, -2.183, 2.2), (-0.5679, -2.233, 2.2), (0.9539, -2.183, 2.2), (0.9539, -2.233, 2.2), (0.3773, -2.233, 2.2), (-0.03954, -2.233, 2.2), (0.3773, -2.183, 2.2), (-0.03954, -2.183, 4.0), (-0.5541, -2.183, 4.0), (-0.5541, -2.233, 4.0), (0.9539, -2.183, 4.0), (0.9539, -2.233, 4.0), (0.3773, -2.233, 4.0), (-0.03954, -2.233, 4.0), (0.3773, -2.183, 4.0), (0.3773, -2.183, 0.03044), (-0.03954, -2.183, 0.03044), (-0.03954, -2.233, 0.03044), (0.3773, -2.233, 0.03044), (-2.079, -2.183, 2.384e-07), (-3.67, -2.183, 2.384e-07), (-3.623, -2.183, 2.384e-07), (-2.115, -2.183, 2.384e-07), (-3.67, -2.233, 2.384e-07), (-3.108, -2.183, 2.384e-07), (-3.108, -2.233, 2.384e-07), (-2.691, -2.233, 2.384e-07), (-2.691, -2.183, 2.384e-07), (-2.079, -2.183, 4.0), (-3.623, -2.183, 4.0), (-3.67, -2.183, 4.0), (-2.115, -2.183, 4.0), (-3.67, -2.233, 4.0), (-3.623, -2.233, 4.0), (-3.108, -2.183, 2.2), (-3.639, -2.183, 2.2), (-3.637, -2.233, 2.2), (-2.115, -2.183, 2.2), (-2.115, -2.233, 2.2), (-2.691, -2.233, 2.2), (-3.108, -2.233, 2.2), (-2.691, -2.183, 2.2), (-3.108, -2.183, 4.0), (-3.623, -2.183, 4.0), (-3.623, -2.233, 4.0), (-2.115, -2.183, 4.0), (-2.115, -2.233, 4.0), (-2.691, -2.233, 4.0), (-3.108, -2.233, 4.0), (-2.691, -2.183, 4.0), (-3.67, -2.233, 1.46), (-3.67, -2.233, 2.52), (-3.67, -2.233, 4.0), (-2.691, -2.183, 0.03044), (-3.108, -2.183, 0.03044), (-3.108, -2.233, 0.03044), (-2.691, -2.233, 0.03044), (-0.6007, -2.183, 2.384e-07), (-2.066, -2.183, 2.384e-07), (-2.019, -2.183, 2.384e-07), (-0.6531, -2.183, 2.384e-07), (-1.524, -2.183, 2.384e-07), (-1.183, -2.183, 2.384e-07), (-0.6007, -2.183, 4.0), (-2.019, -2.183, 4.0), (-2.066, -2.183, 4.0), (-0.6531, -2.183, 4.0), (-2.066, -2.233, 4.0), (-2.019, -2.233, 4.0), (-1.525, -2.183, 2.2), (-2.037, -2.183, 2.2), (-2.035, -2.233, 2.2), (-0.6527, -2.183, 2.2), (-0.6528, -2.233, 2.2), (-1.183, -2.233, 2.2), (-1.525, -2.233, 2.2), (-1.184, -2.183, 2.2), (-1.522, -2.183, 4.0), (-2.019, -2.183, 4.0), (-2.019, -2.233, 4.0), (-0.6531, -2.183, 4.0), (-0.6531, -2.233, 4.0), (-1.183, -2.233, 4.0), (-1.522, -2.233, 4.0), (-1.183, -2.183, 4.0), (-1.183, -2.183, 0.03044), (-1.524, -2.183, 0.03044), (-1.524, -2.233, 0.03044), (-1.183, -2.233, 0.03044), (-3.668, -1.394, 4.0), (-3.669, -1.789, 4.0), (-3.669, -1.789, 1.589e-07), (-3.668, -1.394, 7.947e-08), (-3.62, -1.394, 4.0), (-3.621, -1.789, 4.0), (-3.632, -1.789, 2.2), (-3.625, -1.394, 2.2), (-3.621, -1.789, 1.589e-07), (-3.62, -1.394, 7.947e-08), (-3.668, -1.394, 2.199), (-3.669, -1.789, 2.199), (1.001, -1.394, 4.0), (1.002, -1.789, 4.0), (1.002, -1.789, 1.589e-07), (1.001, -1.394, 7.947e-08), (0.9513, -1.394, 4.0), (0.9526, -1.789, 4.0), (0.9526, -1.789, 2.2), (0.9513, -1.394, 2.2), (0.9526, -1.789, 1.589e-07), (0.9513, -1.394, 7.947e-08)], [(133, 160), (160, 161), (161, 162), (196, 171), (172, 195)], [(5, 6, 18, 17), (2, 1, 15, 14), (8, 2, 21, 20), (0, 3, 16, 13), (8, 9, 38, 37), (4, 0, 13, 12), (6, 9, 26, 22), (3, 7, 19, 16), (13, 16, 19, 12), (14, 15, 17, 18), (1, 5, 17, 15), (6, 2, 14, 18), (22, 26, 34, 30), (23, 27, 35, 31), (10, 7, 24, 25), (7, 3, 23, 24), (9, 8, 20, 26), (11, 10, 25, 27), (3, 11, 27, 23), (2, 6, 22, 21), (28, 29, 30, 34), (31, 35, 33, 32), (24, 23, 31, 32), (20, 21, 29, 28), (34, 33, 35, 28), (26, 25, 33, 34), (25, 24, 32, 33), (21, 22, 30, 29), (28, 35, 27, 20), (20, 27, 25, 26), (36, 37, 38, 39), (10, 11, 36, 39), (9, 10, 39, 38), (11, 8, 37, 36), (11, 3, 7, 10), (2, 6, 5, 1), (6, 9, 8, 2), (9, 10, 11, 8), (8, 11, 41, 40), (8, 40, 43, 42), (41, 11, 44, 45), (51, 52, 64, 63), (48, 47, 61, 60), (54, 48, 67, 66), (46, 49, 62, 59), (54, 55, 84, 83), (50, 46, 59, 58), (52, 55, 72, 68), (49, 53, 65, 62), (59, 62, 65, 58), (60, 61, 63, 64), (47, 51, 63, 61), (52, 48, 60, 64), (68, 72, 80, 76), (69, 73, 81, 77), (56, 53, 70, 71), (53, 49, 69, 70), (55, 54, 66, 72), (57, 56, 71, 73), (49, 57, 73, 69), (48, 52, 68, 67), (74, 75, 76, 80), (77, 81, 79, 78), (70, 69, 77, 78), (66, 67, 75, 74), (80, 79, 81, 74), (72, 71, 79, 80), (71, 70, 78, 79), (67, 68, 76, 75), (74, 81, 73, 66), (66, 73, 71, 72), (82, 83, 84, 85), (56, 57, 82, 85), (55, 56, 85, 84), (57, 54, 83, 82), (57, 49, 53, 56), (48, 52, 51, 47), (52, 55, 54, 48), (55, 56, 57, 54), (54, 57, 87, 86), (54, 86, 89, 88), (87, 57, 90, 91), (44, 88, 89, 45), (94, 93, 104, 103), (98, 94, 110, 109), (92, 95, 105, 102), (98, 99, 127, 126), (95, 97, 108, 105), (103, 104, 106, 107), (93, 96, 106, 104), (111, 115, 123, 119), (112, 116, 124, 120), (100, 97, 113, 114), (97, 95, 112, 113), (99, 98, 109, 115), (101, 100, 114, 116), (95, 101, 116, 112), (117, 118, 119, 123), (120, 124, 122, 121), (113, 112, 120, 121), (109, 110, 118, 117), (123, 122, 124, 117), (115, 114, 122, 123), (114, 113, 121, 122), (110, 111, 119, 118), (117, 124, 116, 109), (109, 116, 114, 115), (125, 126, 127, 128), (100, 101, 125, 128), (99, 100, 128, 127), (101, 95, 97, 100), (131, 130, 140, 139), (134, 131, 145, 144), (134, 135, 165, 164), (139, 140, 142, 143), (130, 133, 142, 140), (146, 150, 158, 154), (147, 151, 159, 155), (135, 134, 144, 150), (137, 136, 149, 151), (132, 137, 151, 147), (152, 153, 154, 158), (155, 159, 157, 156), (148, 147, 155, 156), (144, 145, 153, 152), (158, 157, 159, 152), (150, 149, 157, 158), (149, 148, 156, 157), (145, 146, 154, 153), (152, 159, 151, 144), (144, 151, 149, 150), (163, 164, 165, 166), (136, 137, 163, 166), (135, 136, 166, 165), (212, 102, 92, 213), (216, 120, 112, 217), (217, 112, 95, 219), (211, 215, 29, 15), (200, 140, 130, 201, 210), (204, 153, 145, 205), (205, 145, 131, 207), (199, 203, 77, 59), (169, 168, 175, 174), (171, 169, 180, 179), (167, 170, 176, 173), (174, 175, 177, 178), (181, 185, 193, 189), (182, 186, 194, 190), (170, 172, 186, 182), (187, 188, 189, 193), (190, 194, 192, 191), (183, 182, 190, 191), (179, 180, 188, 187), (193, 192, 194, 187), (185, 184, 192, 193), (184, 183, 191, 192), (180, 181, 189, 188), (187, 194, 186, 179), (179, 186, 184, 185), (195, 196, 197, 198), (132, 141, 138, 129), (140, 153, 204, 200), (200, 204, 203, 199), (69, 206, 208, 49), (199, 200, 210, 209), (77, 203, 206, 69), (203, 204, 205, 206), (59, 199, 209, 202, 46), (208, 202, 209, 206), (210, 205, 207, 201), (175, 129, 138), (175, 168, 129), (102, 120, 216, 212), (212, 216, 215, 211), (21, 218, 220, 2), (218, 217, 219, 220), (29, 215, 218, 21), (215, 216, 217, 218), (15, 211, 214, 1), (211, 212, 213, 214), (120, 153, 204, 216), (216, 204, 203, 215), (215, 203, 77, 29)])
me_plane_002_1.materials.append(mat_parede)
me_plane_002_1.use_remesh_preserve_volume = False
me_plane_002_1.use_remesh_preserve_attributes = False
me_plane_002_1.use_mirror_vertex_groups = False
me_plane_002_1.update()
me_cube_001_3 = bpy.data.meshes.new('Cube.001')
me_cube_001_3.from_pydata([], [], [])
me_cube_001_3.update()
me_cube_002_3 = bpy.data.meshes.new('Cube.002')
me_cube_002_3.from_pydata([], [], [])
me_cube_002_3.update()
me_cube_003_3 = bpy.data.meshes.new('Cube.003')
me_cube_003_3.from_pydata([], [], [])
me_cube_003_3.update()
me_cube_2 = bpy.data.meshes.new('Cube')
me_cube_2.from_pydata([], [], [])
me_cube_2.update()
me_cube_001_4 = bpy.data.meshes.new('Cube.001')
me_cube_001_4.from_pydata([], [], [])
me_cube_001_4.update()
me_cube_002_4 = bpy.data.meshes.new('Cube.002')
me_cube_002_4.from_pydata([], [], [])
me_cube_002_4.update()
me_cube_003_4 = bpy.data.meshes.new('Cube.003')
me_cube_003_4.from_pydata([], [], [])
me_cube_003_4.update()
me_cube_3 = bpy.data.meshes.new('Cube')
me_cube_3.from_pydata([], [], [])
me_cube_3.update()
me_cube_001_5 = bpy.data.meshes.new('Cube.001')
me_cube_001_5.from_pydata([], [], [])
me_cube_001_5.materials.append(None)
me_cube_001_5.update()
me_cube_002_5 = bpy.data.meshes.new('Cube.002')
me_cube_002_5.from_pydata([], [], [])
me_cube_002_5.materials.append(None)
me_cube_002_5.update()
me_cube_003_5 = bpy.data.meshes.new('Cube.003')
me_cube_003_5.from_pydata([], [], [])
me_cube_003_5.materials.append(None)
me_cube_003_5.update()
me_cube_4 = bpy.data.meshes.new('Cube')
me_cube_4.from_pydata([], [], [])
me_cube_4.materials.append(None)
me_cube_4.materials.append(None)
me_cube_4.update()
arm_rig = bpy.data.armatures.new('rig')  # bones are not reproduced

# ---- objects
ob_sun_000 = bpy.data.objects.new('Sun.000', light_sun_000)
ob_rig_proxy = bpy.data.objects.new('rig_proxy', arm_rig)
ob_jorge_body = bpy.data.objects.new('jorge_body', None)
ob_jorge_eye_l = bpy.data.objects.new('jorge_eye_L', None)
ob_jorge_eye_r = bpy.data.objects.new('jorge_eye_R', None)
ob_jorge_eyebrown = bpy.data.objects.new('jorge_eyeBrown', None)
ob_jorge_strip = bpy.data.objects.new('jorge_strip', None)
ob_jorge_teethbotton = bpy.data.objects.new('jorge_teethBotton', None)
ob_jorge_teethupper = bpy.data.objects.new('jorge_teethUpper', None)
ob_jorge_tongue = bpy.data.objects.new('jorge_tongue', None)
ob_cube_005_proxy = bpy.data.objects.new('Cube.005_proxy', me_cube_036)
ob_escrivaninha_proxy = bpy.data.objects.new('Escrivaninha_proxy', me_cube_006)
ob_cube_003_proxy_007 = bpy.data.objects.new('Cube.003_proxy.007', me_cube_034)
ob_cube_006_proxy = bpy.data.objects.new('Cube.006_proxy', me_cube_037)
ob_cadeira_proxy = bpy.data.objects.new('Cadeira_proxy', me_cube_001)
ob_cube_002 = bpy.data.objects.new('Cube.002', me_cube_010)
ob_sun_002 = bpy.data.objects.new('Sun.002', light_sun_002)
ob_jan10_proxy = bpy.data.objects.new('jan10_proxy', me_cube_010_1)
ob_cube_001 = bpy.data.objects.new('Cube.001', me_cube_009)
ob_point = bpy.data.objects.new('Point', light_point)
ob_cube = bpy.data.objects.new('Cube', me_cube_008)
ob_plane_001_proxy_001 = bpy.data.objects.new('Plane.001_proxy.001', me_plane_002)
ob_cube_001_proxy_007 = bpy.data.objects.new('Cube.001_proxy.007', me_cube_007)
ob_cube_002_proxy_006 = bpy.data.objects.new('Cube.002_proxy.006', me_cube_006_1)
ob_cube_003_proxy_006 = bpy.data.objects.new('Cube.003_proxy.006', me_cube_005)
ob_cube_proxy_007 = bpy.data.objects.new('Cube_proxy.007', me_cube_004)
ob_cube_proxy_006 = bpy.data.objects.new('Cube_proxy.006', me_cube)
ob_cube_003_proxy_005 = bpy.data.objects.new('Cube.003_proxy.005', me_cube_003)
ob_cube_002_proxy_005 = bpy.data.objects.new('Cube.002_proxy.005', me_cube_002)
ob_cube_001_proxy_006 = bpy.data.objects.new('Cube.001_proxy.006', me_cube_001_1)
ob_moldura_proxy = bpy.data.objects.new('Moldura_proxy', me_circle_001)
ob_cube_001_proxy_005 = bpy.data.objects.new('Cube.001_proxy.005', me_cube_003_1)
ob_espelho_proxy = bpy.data.objects.new('Espelho_proxy', me_circle_002)
ob_plane_001_proxy = bpy.data.objects.new('Plane.001_proxy', me_plane_001)
ob_cube_proxy_005 = bpy.data.objects.new('Cube_proxy.005', me_cube_002_1)
ob_cube_002_proxy = bpy.data.objects.new('Cube.002_proxy', me_cube_002_2)
ob_cube_003_proxy = bpy.data.objects.new('Cube.003_proxy', me_cube_003_2)
ob_cube_001_proxy = bpy.data.objects.new('Cube.001_proxy', me_cube_001_2)
ob_cube_proxy = bpy.data.objects.new('Cube_proxy', me_cube_1)
ob_plane_001 = bpy.data.objects.new('Plane.001', me_plane_002_1)
ob_cube_001_proxy_001 = bpy.data.objects.new('Cube.001_proxy.001', me_cube_001_2)
ob_cube_002_proxy_001 = bpy.data.objects.new('Cube.002_proxy.001', me_cube_002_2)
ob_cube_003_proxy_001 = bpy.data.objects.new('Cube.003_proxy.001', me_cube_003_2)
ob_cube_proxy_001 = bpy.data.objects.new('Cube_proxy.001', me_cube_1)
ob_cube_001_proxy_002 = bpy.data.objects.new('Cube.001_proxy.002', me_cube_001_3)
ob_cube_002_proxy_002 = bpy.data.objects.new('Cube.002_proxy.002', me_cube_002_3)
ob_cube_003_proxy_002 = bpy.data.objects.new('Cube.003_proxy.002', me_cube_003_3)
ob_cube_proxy_002 = bpy.data.objects.new('Cube_proxy.002', me_cube_2)
ob_cube_001_proxy_003 = bpy.data.objects.new('Cube.001_proxy.003', me_cube_001_4)
ob_cube_002_proxy_003 = bpy.data.objects.new('Cube.002_proxy.003', me_cube_002_4)
ob_cube_003_proxy_003 = bpy.data.objects.new('Cube.003_proxy.003', me_cube_003_4)
ob_cube_proxy_003 = bpy.data.objects.new('Cube_proxy.003', me_cube_3)
ob_cube_001_proxy_004 = bpy.data.objects.new('Cube.001_proxy.004', me_cube_001_5)
ob_cube_002_proxy_004 = bpy.data.objects.new('Cube.002_proxy.004', me_cube_002_5)
ob_cube_003_proxy_004 = bpy.data.objects.new('Cube.003_proxy.004', me_cube_003_5)
ob_cube_proxy_004 = bpy.data.objects.new('Cube_proxy.004', me_cube_4)
ob_barra = bpy.data.objects.new('Barra', None)
ob_borda = bpy.data.objects.new('Borda', None)
ob_cube_000 = bpy.data.objects.new('Cube.000', None)
ob_cube_001_1 = bpy.data.objects.new('Cube.001', None)
ob_cube_002_1 = bpy.data.objects.new('Cube.002', None)
ob_cube_004 = bpy.data.objects.new('Cube.004', None)
ob_cube_007 = bpy.data.objects.new('Cube.007', None)
ob_cube_009 = bpy.data.objects.new('Cube.009', None)
ob_cube_010 = bpy.data.objects.new('Cube.010', None)
ob_cube_1 = bpy.data.objects.new('Cube', None)
ob_estante2 = bpy.data.objects.new('Estante2', None)
ob_guardaroupa = bpy.data.objects.new('GuardaRoupa', None)
ob_livro01 = bpy.data.objects.new('Livro01', None)
ob_livro02 = bpy.data.objects.new('Livro02', None)
ob_livro03 = bpy.data.objects.new('Livro03', None)
ob_livro04 = bpy.data.objects.new('Livro04', None)
ob_livro05 = bpy.data.objects.new('Livro05', None)
ob_livro06 = bpy.data.objects.new('Livro06', None)
ob_livro07 = bpy.data.objects.new('Livro07', None)
ob_livro08 = bpy.data.objects.new('Livro08', None)
ob_livro09 = bpy.data.objects.new('Livro09', None)
ob_livro10 = bpy.data.objects.new('Livro10', None)
ob_livro11 = bpy.data.objects.new('Livro11', None)
ob_livro12 = bpy.data.objects.new('Livro12', None)
ob_livro13 = bpy.data.objects.new('Livro13', None)
ob_livro14 = bpy.data.objects.new('Livro14', None)
ob_livro15 = bpy.data.objects.new('Livro15', None)
ob_moldura = bpy.data.objects.new('Moldura', None)
ob_ponteiros = bpy.data.objects.new('Ponteiros', None)
ob_torus_001 = bpy.data.objects.new('Torus.001', None)
ob_cube_008 = bpy.data.objects.new('Cube.008', None)

# ---- transforms, parenting, visibility, modifiers, constraints
ob_sun_000.location = (2.709, 0.06987, 1.871)
ob_sun_000.rotation_euler = (0.0, 1.131, 0.0)
ob_sun_000.hide_viewport = True
ob_sun_000.lineart.crease_threshold = 0.0
ob_rig_proxy.location = (-0.2446, -0.707, 0.0)
ob_rig_proxy.scale = (1.2, 1.2, 1.2)
ob_rig_proxy.display_type = 'WIRE'
ob_rig_proxy.show_in_front = True
ob_rig_proxy.lineart.crease_threshold = 0.0
ob_jorge_body.location = (0.0, 0.0, 0.0)
ob_jorge_eye_l.location = (0.0, 0.0, 0.0)
ob_jorge_eye_r.location = (0.0, 0.0, 0.0)
ob_jorge_eyebrown.location = (0.0, 0.0, 0.0)
ob_jorge_strip.location = (0.0, 0.0, 0.0)
ob_jorge_teethbotton.location = (0.0, 0.0, 0.0)
ob_jorge_teethupper.location = (0.0, 0.0, 0.0)
ob_jorge_tongue.location = (0.0, 0.0, 0.0)
ob_cube_005_proxy.location = (1.328, -2.215, 1.495)
ob_cube_005_proxy.rotation_euler = (0.0, -0.0, 1.571)
ob_cube_005_proxy.scale = (0.5, 0.4608, 0.5)
ob_cube_005_proxy.lineart.crease_threshold = 0.0
ob_escrivaninha_proxy.location = (1.256, -1.915, 0.6938)
ob_escrivaninha_proxy.rotation_euler = (0.0, -0.0, 1.571)
ob_escrivaninha_proxy.scale = (0.5, 0.9591, 0.55)
ob_escrivaninha_proxy.lineart.crease_threshold = 0.0
ob_cube_003_proxy_007.location = (0.8093, -1.773, 0.9198)
ob_cube_003_proxy_007.rotation_euler = (0.0, -0.0, 0.08387)
ob_cube_003_proxy_007.scale = (-0.08186, -0.09032, -0.09038)
ob_cube_003_proxy_007.lineart.crease_threshold = 0.0
ob_cube_006_proxy.location = (1.355, -2.215, 1.495)
ob_cube_006_proxy.rotation_euler = (0.0, -0.0, 1.571)
ob_cube_006_proxy.scale = (0.5, 0.5, 0.5)
ob_cube_006_proxy.lineart.crease_threshold = 0.0
ob_cadeira_proxy.location = (1.494, -1.07, 0.5352)
ob_cadeira_proxy.rotation_euler = (0.0, -0.0, -0.2618)
ob_cadeira_proxy.scale = (0.2553, 0.2783, 0.04)
ob_cadeira_proxy.lineart.crease_threshold = 0.0
ob_cube_002.location = (2.931, -0.04992, 1.996)
ob_cube_002.scale = (0.01541, 0.7817, 0.5566)
ob_cube_002.lineart.crease_threshold = 0.0
ob_sun_002.location = (3.14, 0.06987, 1.871)
ob_sun_002.rotation_euler = (0.0, 1.131, 0.0)
ob_sun_002.hide_viewport = True
ob_sun_002.lineart.crease_threshold = 0.0
ob_jan10_proxy.location = (8.654, 0.5293, 1.878)
ob_jan10_proxy.rotation_euler = (0.0, -0.0, 3.142)
ob_jan10_proxy.scale = (0.04816, -0.6399, -1.037)
ob_jan10_proxy.lineart.crease_threshold = 0.0
ob_cube_001.location = (2.934, 0.7794, 1.966)
ob_cube_001.scale = (0.01541, 0.7817, 0.5566)
ob_cube_001.lineart.crease_threshold = 0.0
ob_point.location = (0.7382, 0.2865, 3.803)
ob_point.lineart.crease_threshold = 0.0
ob_cube.location = (2.938, -0.7689, 1.966)
ob_cube.scale = (0.01541, 0.7817, 0.5566)
ob_cube.lineart.crease_threshold = 0.0
ob_plane_001_proxy_001.location = (0.0, 0.0, 0.0)
ob_plane_001_proxy_001.scale = (3.0, 2.5, 1.0)
ob_plane_001_proxy_001.lineart.crease_threshold = 0.0
ob_cube_001_proxy_007.location = (-3.658, -5.539, 1.111)
ob_cube_001_proxy_007.scale = (-0.04519, 0.03761, 0.1589)
ob_cube_001_proxy_007.lineart.crease_threshold = 0.0
ob_cube_002_proxy_006.location = (-4.512, -4.8, 0.6157)
ob_cube_002_proxy_006.scale = (0.07002, 0.06444, 0.02256)
ob_cube_002_proxy_006.lineart.crease_threshold = 0.0
ob_cube_003_proxy_006.location = (-4.379, -6.362, 1.641)
ob_cube_003_proxy_006.rotation_euler = (-3.134, 0.05505, 0.1308)
ob_cube_003_proxy_006.scale = (0.06989, 0.06461, 0.02256)
ob_cube_003_proxy_006.lineart.crease_threshold = 0.0
ob_cube_proxy_007.location = (-4.185, -5.541, 1.133)
ob_cube_proxy_007.scale = (0.627, 0.02501, 1.127)
ob_cube_proxy_007.lineart.crease_threshold = 0.0
ob_cube_proxy_006.location = (-8.568, -2.504, 1.108)
ob_cube_proxy_006.scale = (0.627, 0.02501, 1.127)
ob_cube_proxy_006.lineart.crease_threshold = 0.0
ob_cube_003_proxy_005.location = (-8.762, -3.325, 1.617)
ob_cube_003_proxy_005.rotation_euler = (-3.134, 0.05505, 0.1308)
ob_cube_003_proxy_005.scale = (0.06989, 0.06461, 0.02256)
ob_cube_003_proxy_005.lineart.crease_threshold = 0.0
ob_cube_002_proxy_005.location = (-8.895, -1.763, 0.5911)
ob_cube_002_proxy_005.scale = (0.07002, 0.06444, 0.02256)
ob_cube_002_proxy_005.lineart.crease_threshold = 0.0
ob_cube_001_proxy_006.location = (-8.04, -2.502, 1.086)
ob_cube_001_proxy_006.scale = (-0.04519, 0.03761, 0.1589)
ob_cube_001_proxy_006.lineart.crease_threshold = 0.0
ob_moldura_proxy.location = (-3.792, -2.622, 1.609)
ob_moldura_proxy.rotation_euler = (1.571, -0.0, 0.0)
ob_moldura_proxy.scale = (0.616, 0.616, 0.616)
ob_moldura_proxy.lineart.crease_threshold = 0.0
ob_cube_001_proxy_005.location = (-3.756, -2.831, 0.8621)
ob_cube_001_proxy_005.scale = (0.08972, 0.197, 0.3941)
ob_cube_001_proxy_005.lineart.crease_threshold = 0.0
ob_espelho_proxy.location = (-3.792, -2.586, 1.609)
ob_espelho_proxy.rotation_euler = (1.571, -0.0, 0.0)
ob_espelho_proxy.scale = (0.5983, 0.5983, 0.5983)
ob_espelho_proxy.lineart.crease_threshold = 0.0
ob_plane_001_proxy.location = (-2.297, -5.474, 1.734)
ob_plane_001_proxy.rotation_euler = (1.571, 0.0, -3.142)
ob_plane_001_proxy.scale = (0.3594, 0.2566, 0.6011)
ob_plane_001_proxy.lineart.crease_threshold = 0.0
ob_cube_proxy_005.location = (-2.297, -5.475, 1.734)
ob_cube_proxy_005.rotation_euler = (0.0, 0.0, -3.142)
ob_cube_proxy_005.scale = (0.4, 0.025, 0.3)
ob_cube_proxy_005.lineart.crease_threshold = 0.0
ob_cube_002_proxy.location = (0.1872, -4.785, 0.5911)
ob_cube_002_proxy.scale = (0.07002, 0.06444, 0.02256)
ob_cube_002_proxy.lineart.crease_threshold = 0.0
ob_cube_003_proxy.location = (0.3198, -6.346, 1.617)
ob_cube_003_proxy.rotation_euler = (-3.134, 0.05505, 0.1308)
ob_cube_003_proxy.scale = (0.06989, 0.06461, 0.02256)
ob_cube_003_proxy.lineart.crease_threshold = 0.0
ob_cube_001_proxy.location = (1.042, -5.523, 1.086)
ob_cube_001_proxy.scale = (-0.04519, 0.03761, 0.1589)
ob_cube_001_proxy.lineart.crease_threshold = 0.0
ob_cube_proxy.location = (0.5138, -5.525, 1.108)
ob_cube_proxy.scale = (0.627, 0.02501, 1.127)
ob_cube_proxy.lineart.crease_threshold = 0.0
ob_plane_001.location = (0.0, 0.0, 0.0)
ob_plane_001.scale = (3.027, 2.522, 1.009)
ob_plane_001.lineart.crease_threshold = 0.0
ob_cube_001_proxy_001.location = (-3.622, -5.523, 1.086)
ob_cube_001_proxy_001.scale = (-0.04519, 0.03761, 0.1589)
ob_cube_001_proxy_001.lineart.crease_threshold = 0.0
ob_cube_002_proxy_001.location = (-4.476, -4.785, 0.5911)
ob_cube_002_proxy_001.scale = (0.07002, 0.06444, 0.02256)
ob_cube_002_proxy_001.lineart.crease_threshold = 0.0
ob_cube_003_proxy_001.location = (-4.343, -6.346, 1.617)
ob_cube_003_proxy_001.rotation_euler = (-3.134, 0.05505, 0.1308)
ob_cube_003_proxy_001.scale = (0.06989, 0.06461, 0.02256)
ob_cube_003_proxy_001.lineart.crease_threshold = 0.0
ob_cube_proxy_001.location = (-4.149, -5.525, 1.108)
ob_cube_proxy_001.scale = (0.627, 0.02501, 1.127)
ob_cube_proxy_001.lineart.crease_threshold = 0.0
ob_cube_001_proxy_002.location = (-8.253, -5.523, 1.086)
ob_cube_001_proxy_002.scale = (-0.04519, 0.03761, 0.1589)
ob_cube_001_proxy_002.lineart.crease_threshold = 0.0
ob_cube_002_proxy_002.location = (-9.108, -4.785, 0.5911)
ob_cube_002_proxy_002.scale = (0.07002, 0.06444, 0.02256)
ob_cube_002_proxy_002.lineart.crease_threshold = 0.0
ob_cube_003_proxy_002.location = (-8.975, -6.346, 1.617)
ob_cube_003_proxy_002.rotation_euler = (-3.134, 0.05505, 0.1308)
ob_cube_003_proxy_002.scale = (0.06989, 0.06461, 0.02256)
ob_cube_003_proxy_002.lineart.crease_threshold = 0.0
ob_cube_proxy_002.location = (-8.781, -5.525, 1.108)
ob_cube_proxy_002.scale = (0.627, 0.02501, 1.127)
ob_cube_proxy_002.lineart.crease_threshold = 0.0
ob_cube_001_proxy_003.location = (-8.049, -2.502, 1.086)
ob_cube_001_proxy_003.scale = (-0.04519, 0.03761, 0.1589)
ob_cube_001_proxy_003.lineart.crease_threshold = 0.0
ob_cube_002_proxy_003.location = (-8.903, -1.763, 0.5911)
ob_cube_002_proxy_003.scale = (0.07002, 0.06444, 0.02256)
ob_cube_002_proxy_003.lineart.crease_threshold = 0.0
ob_cube_003_proxy_003.location = (-8.77, -3.325, 1.617)
ob_cube_003_proxy_003.rotation_euler = (-3.134, 0.05505, 0.1308)
ob_cube_003_proxy_003.scale = (0.06989, 0.06461, 0.02256)
ob_cube_003_proxy_003.lineart.crease_threshold = 0.0
ob_cube_proxy_003.location = (-8.576, -2.504, 1.108)
ob_cube_proxy_003.scale = (0.627, 0.02501, 1.127)
ob_cube_proxy_003.lineart.crease_threshold = 0.0
ob_cube_001_proxy_004.location = (-0.4424, -1.525, 1.057)
ob_cube_001_proxy_004.rotation_euler = (0.0, -0.0, -5.34)
ob_cube_001_proxy_004.scale = (-0.04519, 0.03761, 0.1589)
ob_cube_001_proxy_004.lineart.crease_threshold = 0.0
ob_cube_002_proxy_004.location = (-1.542, -1.783, 0.5911)
ob_cube_002_proxy_004.rotation_euler = (0.0, -0.0, -5.34)
ob_cube_002_proxy_004.scale = (0.07002, 0.06444, 0.02256)
ob_cube_002_proxy_004.lineart.crease_threshold = 0.0
ob_cube_003_proxy_004.location = (-0.1997, -2.592, 1.588)
ob_cube_003_proxy_004.rotation_euler = (-3.134, 0.05505, -5.209)
ob_cube_003_proxy_004.scale = (0.06989, 0.06461, 0.02256)
ob_cube_003_proxy_004.lineart.crease_threshold = 0.0
ob_cube_proxy_004.location = (-0.7508, -1.953, 1.079)
ob_cube_proxy_004.rotation_euler = (0.0, -0.0, -5.34)
ob_cube_proxy_004.scale = (0.627, 0.02501, 1.127)
ob_cube_proxy_004.lineart.crease_threshold = 0.0
ob_barra.location = (0.0, 0.0, 0.0)
ob_borda.location = (0.0, 0.0, 0.0)
ob_cube_000.location = (0.0, 0.0, 0.0)
ob_cube_001_1.location = (0.0, 0.0, 0.0)
ob_cube_002_1.location = (0.0, 0.0, 0.0)
ob_cube_004.location = (0.0, 0.0, 0.0)
ob_cube_007.location = (0.0, 0.0, 0.0)
ob_cube_009.location = (0.0, 0.0, 0.0)
ob_cube_010.location = (0.0, 0.0, 0.0)
ob_cube_1.location = (0.0, 0.0, 0.0)
ob_estante2.location = (0.0, 0.0, 0.0)
ob_guardaroupa.location = (0.0, 0.0, 0.0)
ob_livro01.location = (0.0, 0.0, 0.0)
ob_livro02.location = (0.0, 0.0, 0.0)
ob_livro03.location = (0.0, 0.0, 0.0)
ob_livro04.location = (0.0, 0.0, 0.0)
ob_livro05.location = (0.0, 0.0, 0.0)
ob_livro06.location = (0.0, 0.0, 0.0)
ob_livro07.location = (0.0, 0.0, 0.0)
ob_livro08.location = (0.0, 0.0, 0.0)
ob_livro09.location = (0.0, 0.0, 0.0)
ob_livro10.location = (0.0, 0.0, 0.0)
ob_livro11.location = (0.0, 0.0, 0.0)
ob_livro12.location = (0.0, 0.0, 0.0)
ob_livro13.location = (0.0, 0.0, 0.0)
ob_livro14.location = (0.0, 0.0, 0.0)
ob_livro15.location = (0.0, 0.0, 0.0)
ob_moldura.location = (0.0, 0.0, 0.0)
ob_ponteiros.location = (0.0, 0.0, 0.0)
ob_torus_001.location = (0.0, 0.0, 0.0)
ob_cube_008.location = (0.0, 0.0, 0.0)

# ---- collection membership
col_collection_1.objects.link(ob_sun_000)
col_collection_1.objects.link(ob_rig_proxy)
col_collection_1.objects.link(ob_jorge_body)
col_collection_1.objects.link(ob_jorge_eye_l)
col_collection_1.objects.link(ob_jorge_eye_r)
col_collection_1.objects.link(ob_jorge_eyebrown)
col_collection_1.objects.link(ob_jorge_strip)
col_collection_1.objects.link(ob_jorge_teethbotton)
col_collection_1.objects.link(ob_jorge_teethupper)
col_collection_1.objects.link(ob_jorge_tongue)
col_collection_1.objects.link(ob_cube_005_proxy)
col_collection_1.objects.link(ob_escrivaninha_proxy)
col_collection_1.objects.link(ob_cube_003_proxy_007)
col_collection_1.objects.link(ob_cube_006_proxy)
col_collection_1.objects.link(ob_cadeira_proxy)
col_collection_1.objects.link(ob_cube_002)
col_collection_1.objects.link(ob_sun_002)
col_collection_1.objects.link(ob_jan10_proxy)
col_collection_1.objects.link(ob_cube_001)
col_collection_1.objects.link(ob_point)
col_collection_1.objects.link(ob_cube)
col_collection_1.objects.link(ob_plane_001_proxy_001)
col_collection_1.objects.link(ob_cube_001_proxy_007)
col_collection_1.objects.link(ob_cube_002_proxy_006)
col_collection_1.objects.link(ob_cube_003_proxy_006)
col_collection_1.objects.link(ob_cube_proxy_007)
col_collection_1.objects.link(ob_cube_proxy_006)
col_collection_1.objects.link(ob_cube_003_proxy_005)
col_collection_1.objects.link(ob_cube_002_proxy_005)
col_collection_1.objects.link(ob_cube_001_proxy_006)
col_collection_1.objects.link(ob_moldura_proxy)
col_collection_1.objects.link(ob_cube_001_proxy_005)
col_collection_1.objects.link(ob_espelho_proxy)
col_collection_1.objects.link(ob_plane_001_proxy)
col_collection_1.objects.link(ob_cube_proxy_005)
col_collection_1.objects.link(ob_cube_002_proxy)
col_collection_1.objects.link(ob_cube_003_proxy)
col_collection_1.objects.link(ob_cube_001_proxy)
col_collection_1.objects.link(ob_cube_proxy)
col_collection_1.objects.link(ob_plane_001)
col_collection_1.objects.link(ob_cube_001_proxy_001)
col_collection_1.objects.link(ob_cube_002_proxy_001)
col_collection_1.objects.link(ob_cube_003_proxy_001)
col_collection_1.objects.link(ob_cube_proxy_001)
col_collection_1.objects.link(ob_cube_001_proxy_002)
col_collection_1.objects.link(ob_cube_002_proxy_002)
col_collection_1.objects.link(ob_cube_003_proxy_002)
col_collection_1.objects.link(ob_cube_proxy_002)
col_collection_1.objects.link(ob_cube_001_proxy_003)
col_collection_1.objects.link(ob_cube_002_proxy_003)
col_collection_1.objects.link(ob_cube_003_proxy_003)
col_collection_1.objects.link(ob_cube_proxy_003)
col_collection_1.objects.link(ob_cube_001_proxy_004)
col_collection_1.objects.link(ob_cube_002_proxy_004)
col_collection_1.objects.link(ob_cube_003_proxy_004)
col_collection_1.objects.link(ob_cube_proxy_004)
col_collection_1.objects.link(ob_barra)
col_collection_1.objects.link(ob_borda)
col_collection_1.objects.link(ob_cube_000)
col_collection_1.objects.link(ob_cube_001_1)
col_collection_1.objects.link(ob_cube_002_1)
col_collection_1.objects.link(ob_cube_004)
col_collection_1.objects.link(ob_cube_007)
col_collection_1.objects.link(ob_cube_009)
col_collection_1.objects.link(ob_cube_010)
col_collection_1.objects.link(ob_cube_1)
col_collection_1.objects.link(ob_estante2)
col_collection_1.objects.link(ob_guardaroupa)
col_collection_1.objects.link(ob_livro01)
col_collection_1.objects.link(ob_livro02)
col_collection_1.objects.link(ob_livro03)
col_collection_1.objects.link(ob_livro04)
col_collection_1.objects.link(ob_livro05)
col_collection_1.objects.link(ob_livro06)
col_collection_1.objects.link(ob_livro07)
col_collection_1.objects.link(ob_livro08)
col_collection_1.objects.link(ob_livro09)
col_collection_1.objects.link(ob_livro10)
col_collection_1.objects.link(ob_livro11)
col_collection_1.objects.link(ob_livro12)
col_collection_1.objects.link(ob_livro13)
col_collection_1.objects.link(ob_livro14)
col_collection_1.objects.link(ob_livro15)
col_collection_1.objects.link(ob_moldura)
col_collection_1.objects.link(ob_ponteiros)
col_collection_1.objects.link(ob_torus_001)
col_collection_1.objects.link(ob_cube_008)

# ---- scene / render settings (as saved in the file)
scene.frame_start = 0; scene.frame_end = 371; scene.frame_set(0)
scene.render.engine = 'CYCLES'
scene.render.resolution_percentage = 50
scene.render.dither_intensity = 0.0
scene.cycles.use_denoising = False
scene.cycles.samples = 128
scene.cycles.sampling_pattern = 'TABULATED_SOBOL'
scene.cycles.light_sampling_threshold = 0.0
scene.cycles.use_adaptive_sampling = False
scene.cycles.use_light_tree = False
scene.cycles.blur_glossy = 0.0
scene.cycles.sample_clamp_indirect = 0.0
scene.view_settings.view_transform = 'Standard'
bpy.context.view_layer.update()

# ---- added for rendering (the .blend has no active camera): camera
cam_auto = bpy.data.cameras.new('AutoCamera')
cam_auto.lens = 50.0
cam_auto.sensor_width = 36.0
cam_auto.clip_end = 1000.0
ob_auto_camera = bpy.data.objects.new('AutoCamera', cam_auto)
scene.collection.objects.link(ob_auto_camera)
ob_auto_camera.location = (18.8214, -26.4496, 18.0482)
ob_auto_camera.rotation_euler = (1.09748, -7.21219e-08, 0.694738)
scene.camera = ob_auto_camera
bpy.context.view_layer.update()
